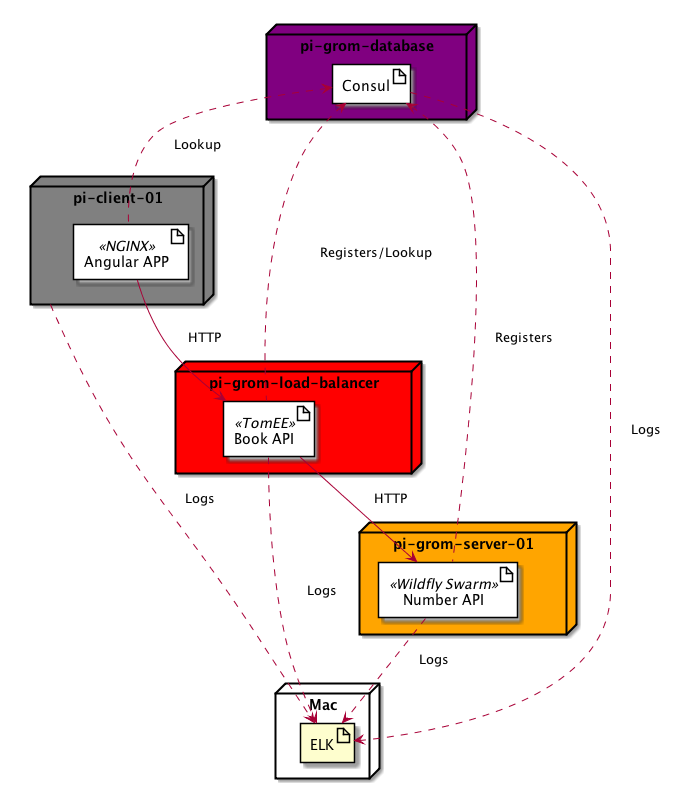

The diagram above was rendered by PlantUML. Its source (embedded in the PNG):
@startuml

node "pi-client-01" as piclient #grey {
    artifact "Angular APP" <<NGINX>> as angular #white
}

node "pi-grom-server-01" as piserver #orange {
    artifact "Number API" <<Wildfly Swarm>> as numberapi #white
}

node "pi-grom-load-balancer" as piserver2 #red {
    artifact "Book API" <<TomEE>> as bookapi #white
}

node "pi-grom-database" as piregistry #purple {
    artifact "Consul" as consule #white
}

node "Mac" as mac {
    artifact "ELK" as elk
}

angular -> bookapi: "     HTTP      "
bookapi -> numberapi: "     HTTP      "
bookapi -.> elk: "     Logs      "
numberapi -.> elk: "     Logs      "
piclient -.> elk: "     Logs      "
consule -.> elk: "     Logs      "
numberapi -up.> consule: "     Registers      "
bookapi -up.> consule: "     Registers/Lookup      "
angular -up.> consule: "     Lookup      "
@enduml